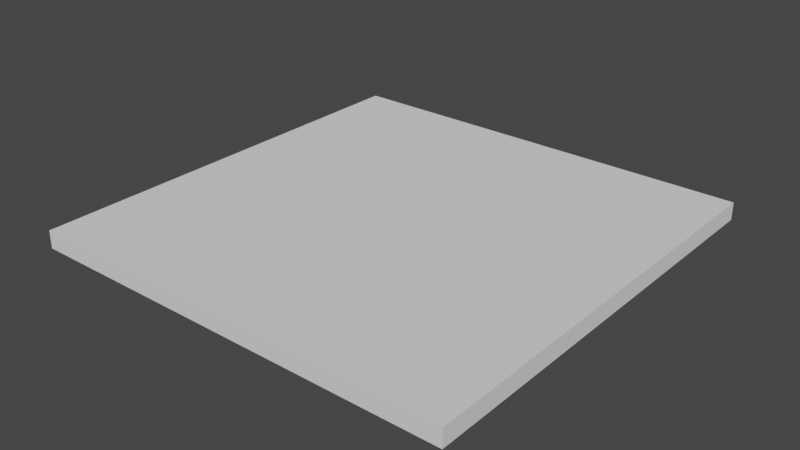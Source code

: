 # Source: ground.blend  (saved by Blender 2.80.75; exported with 4.5.12 LTS)
import bpy
from mathutils import Matrix  # noqa: F401  (used for matrix-valued properties, if any)

bpy.ops.wm.read_factory_settings(use_empty=True)
scene = bpy.context.scene
scene.name = 'Scene'

# ---- collections
col_collection = bpy.data.collections.new('Collection'); scene.collection.children.link(col_collection)

# ---- world
world_world = bpy.data.worlds.new('World'); scene.world = world_world
world_world.use_nodes = True; world_world.node_tree.nodes.clear()
_N = world_world.node_tree.nodes; _L = world_world.node_tree.links
n0 = _N.new('ShaderNodeOutputWorld'); n0.name = 'World Output'; n0.location = (300, 300)
n1 = _N.new('ShaderNodeBackground'); n1.name = 'Background'; n1.location = (10, 300)
n1.inputs[0].default_value = (0.05088, 0.05088, 0.05088, 1.0)
_L.new(n1.outputs[0], n0.inputs[0])
n0.is_active_output = True
world_world.color = (0.05088, 0.05088, 0.05088)
world_world.use_sun_shadow = False
world_world.sun_shadow_jitter_overblur = 0.0

# ---- meshes
me_cube_001 = bpy.data.meshes.new('Cube.001')
me_cube_001.from_pydata([(-1.0, -1.0, -1.0), (-1.0, -1.0, 1.0), (-1.0, 1.0, -1.0), (-1.0, 1.0, 1.0), (1.0, -1.0, -1.0), (1.0, -1.0, 1.0), (1.0, 1.0, -1.0), (1.0, 1.0, 1.0)], [], [(0, 1, 3, 2), (2, 3, 7, 6), (6, 7, 5, 4), (4, 5, 1, 0), (2, 6, 4, 0), (7, 3, 1, 5)])
_uv = me_cube_001.uv_layers.new(name='UVMap')
_uv.uv.foreach_set('vector', [0.2071, 0.75, 0.2501, 0.75, 0.25, 0.9999, 0.2071, 0.9999, 0.2071, 9.998e-05, 0.2501, 9.999e-05, 0.2501, 0.2501, 0.2071, 0.2501, 0.2071, 0.2501, 0.2501, 0.2501, 0.2501, 0.5, 0.2071, 0.5, 0.2071, 0.5, 0.2501, 0.5, 0.2501, 0.75, 0.2071, 0.75, 0.2503, 9.998e-05, 0.5002, 9.999e-05, 0.5002, 0.2501, 0.2503, 0.2501, 0.2503, 0.5002, 0.2503, 0.2502, 0.5002, 0.2503, 0.5002, 0.5002])
me_cube_001.use_remesh_preserve_volume = False
me_cube_001.use_remesh_preserve_attributes = False
me_cube_001.use_mirror_vertex_groups = False
me_cube_001.update()

# ---- objects
ob_cube = bpy.data.objects.new('Cube', me_cube_001)

# ---- transforms, parenting, visibility, modifiers, constraints
ob_cube.location = (0.0, 0.0, 0.0)
ob_cube.scale = (7.099, 7.099, 0.2887)
ob_cube.lineart.crease_threshold = 0.0

# ---- collection membership
col_collection.objects.link(ob_cube)

# ---- scene / render settings (as saved in the file)
scene.frame_start = 1; scene.frame_end = 250; scene.frame_set(1)
scene.render.engine = 'BLENDER_EEVEE_NEXT'
scene.cycles.use_denoising = False
scene.cycles.samples = 128
scene.cycles.sampling_pattern = 'TABULATED_SOBOL'
scene.cycles.use_adaptive_sampling = False
scene.cycles.use_light_tree = False
scene.view_settings.view_transform = 'Filmic'
bpy.context.view_layer.update()

# ---- added for rendering (the .blend has no active camera and no usable light): camera, sun
cam_auto = bpy.data.cameras.new('AutoCamera')
cam_auto.lens = 50.0
cam_auto.sensor_width = 36.0
cam_auto.clip_end = 1000.0
ob_auto_camera = bpy.data.objects.new('AutoCamera', cam_auto)
scene.collection.objects.link(ob_auto_camera)
ob_auto_camera.location = (18.5844, -22.3012, 14.8675)
ob_auto_camera.rotation_euler = (1.09748, -7.21219e-08, 0.694738)
scene.camera = ob_auto_camera
light_auto_sun = bpy.data.lights.new('AutoSun', 'SUN')
light_auto_sun.energy = 3.0
light_auto_sun.angle = 0.0523599
ob_auto_sun = bpy.data.objects.new('AutoSun', light_auto_sun)
scene.collection.objects.link(ob_auto_sun)
ob_auto_sun.rotation_euler = (0.872665, 0.174533, 0.523599)
bpy.context.view_layer.update()
